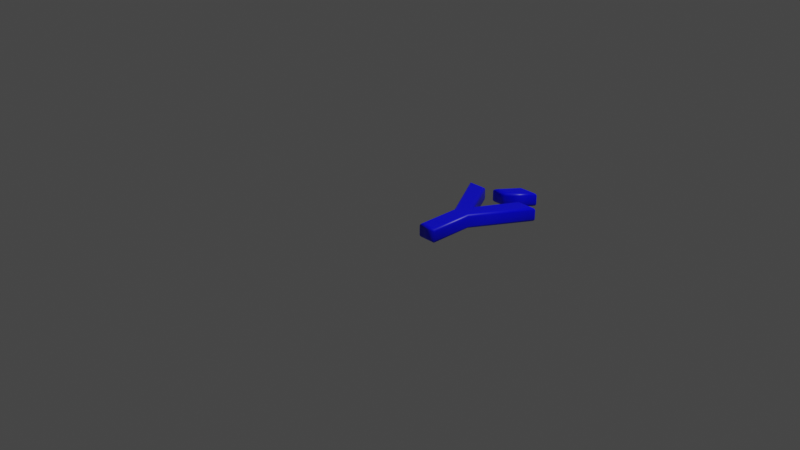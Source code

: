 # Source: 221.blend  (saved by Blender 2.83.19; exported with 4.5.12 LTS)
import bpy
from mathutils import Matrix  # noqa: F401  (used for matrix-valued properties, if any)

bpy.ops.wm.read_factory_settings(use_empty=True)
scene = bpy.context.scene
scene.name = 'Scene'

# ---- collections
col_collection = bpy.data.collections.new('Collection'); scene.collection.children.link(col_collection)

# ---- materials (node trees are filled in below, after node groups)
mat_material = bpy.data.materials.new('Material')
mat_material.alpha_threshold = 0.0
mat_material.use_transparent_shadow = False
mat_material.line_color = (0.0, 0.0, 0.0, 1.0)

# ---- material node trees
mat_material.use_nodes = True; mat_material.node_tree.nodes.clear()
_N = mat_material.node_tree.nodes; _L = mat_material.node_tree.links
n0 = _N.new('ShaderNodeOutputMaterial'); n0.name = 'Material Output'; n0.location = (300, 300)
n1 = _N.new('ShaderNodeBsdfPrincipled'); n1.name = 'Principled BSDF'; n1.location = (10, 300)
n1.distribution = 'GGX'
n1.subsurface_method = 'BURLEY'
n1.inputs[0].default_value = (0.0, 0.0, 1.0, 1.0)
n1.inputs[2].default_value = 0.4
n1.inputs[3].default_value = 1.45
n1.inputs[27].default_value = (0.0, 0.0, 0.0, 1.0)
n1.inputs[28].default_value = 1.0
_L.new(n1.outputs[0], n0.inputs[0])
n0.is_active_output = True

# ---- world
world_world = bpy.data.worlds.new('World'); scene.world = world_world
world_world.use_nodes = True; world_world.node_tree.nodes.clear()
_N = world_world.node_tree.nodes; _L = world_world.node_tree.links
n0 = _N.new('ShaderNodeOutputWorld'); n0.name = 'World Output'; n0.location = (300, 300)
n1 = _N.new('ShaderNodeBackground'); n1.name = 'Background'; n1.location = (10, 300)
n1.inputs[0].default_value = (0.05088, 0.05088, 0.05088, 1.0)
_L.new(n1.outputs[0], n0.inputs[0])
n0.is_active_output = True
world_world.color = (0.05088, 0.05088, 0.05088)
world_world.use_sun_shadow = False
world_world.sun_shadow_jitter_overblur = 0.0

# ---- cameras
cam_camera = bpy.data.cameras.new('Camera')
cam_camera.clip_end = 100.0
cam_camera.ortho_scale = 7.314

# ---- lights
light_light = bpy.data.lights.new('Light', 'POINT')
light_light.transmission_factor = 0.0
light_light.energy = 1000.0
light_light.shadow_soft_size = 0.1
light_light.shadow_maximum_resolution = 0.006
light_light.use_absolute_resolution = True

# ---- meshes
me_221 = bpy.data.meshes.new('221')
me_221.from_pydata([(0.3307, 1.138, 0.08), (0.4678, 1.322, 0.08), (0.5973, 1.322, 0.08), (0.4379, 1.138, 0.08), (0.3578, 0.4664, 0.08), (0.02576, 1.039, 0.08), (0.1754, 1.039, 0.08), (0.4288, 0.5806, 0.08), (0.6815, 1.039, 0.08), (0.8326, 1.039, 0.08), (0.4991, 0.4664, 0.08), (0.4991, 1.311e-09, 0.08), (0.3578, 1.311e-09, 0.08), (0.3307, 1.138, -0.08), (0.4678, 1.322, -0.08), (0.5973, 1.322, -0.08), (0.4379, 1.138, -0.08), (0.3578, 0.4664, -0.08), (0.02576, 1.039, -0.08), (0.1754, 1.039, -0.08), (0.4288, 0.5806, -0.08), (0.6815, 1.039, -0.08), (0.8326, 1.039, -0.08), (0.4991, 0.4664, -0.08), (0.4991, -3.577e-10, -0.08), (0.3578, -3.577e-10, -0.08), (0.3578, 0.4664, -0.08), (0.3463, 0.4633, -0.07772), (0.3366, 0.4607, -0.07121), (0.3301, 0.459, -0.06148), (0.3278, 0.4583, -0.05), (0.3278, 0.4583, 0.05), (0.3301, 0.459, 0.06148), (0.3366, 0.4607, 0.07121), (0.3463, 0.4633, 0.07772), (0.3578, 0.4664, 0.08), (0.02576, 1.039, -0.08), (0.005834, 1.051, -0.07772), (-0.01106, 1.061, -0.07121), (-0.02234, 1.067, -0.06148), (-0.02631, 1.069, -0.05), (-0.02631, 1.069, 0.05), (-0.02234, 1.067, 0.06148), (-0.01106, 1.061, 0.07121), (0.005834, 1.051, 0.07772), (0.02576, 1.039, 0.08), (0.1754, 1.039, -0.08), (0.1822, 1.051, -0.07772), (0.1879, 1.061, -0.07121), (0.1918, 1.067, -0.06148), (0.1931, 1.069, -0.05), (0.1931, 1.069, 0.05), (0.1918, 1.067, 0.06148), (0.1879, 1.061, 0.07121), (0.1822, 1.051, 0.07772), (0.1754, 1.039, 0.08), (0.4288, 0.5806, -0.08), (0.4288, 0.6043, -0.07772), (0.4288, 0.6245, -0.07121), (0.4288, 0.638, -0.06148), (0.4288, 0.6427, -0.05), (0.4288, 0.6427, 0.05), (0.4288, 0.638, 0.06148), (0.4288, 0.6245, 0.07121), (0.4288, 0.6043, 0.07772), (0.4288, 0.5806, 0.08), (0.6815, 1.039, -0.08), (0.6747, 1.051, -0.07772), (0.669, 1.061, -0.07121), (0.6651, 1.067, -0.06148), (0.6638, 1.069, -0.05), (0.6638, 1.069, 0.05), (0.6651, 1.067, 0.06148), (0.669, 1.061, 0.07121), (0.6747, 1.051, 0.07772), (0.6815, 1.039, 0.08), (0.8326, 1.039, -0.08), (0.8525, 1.051, -0.07772), (0.8695, 1.061, -0.07121), (0.8808, 1.067, -0.06148), (0.8848, 1.069, -0.05), (0.8848, 1.069, 0.05), (0.8808, 1.067, 0.06148), (0.8695, 1.061, 0.07121), (0.8525, 1.051, 0.07772), (0.8326, 1.039, 0.08), (0.4991, 0.4664, -0.08), (0.5106, 0.4633, -0.07772), (0.5203, 0.4607, -0.07121), (0.5268, 0.4589, -0.06148), (0.5291, 0.4583, -0.05), (0.5291, 0.4583, 0.05), (0.5268, 0.4589, 0.06148), (0.5203, 0.4607, 0.07121), (0.5106, 0.4633, 0.07772), (0.4991, 0.4664, 0.08), (0.4991, -3.577e-10, -0.08), (0.5106, -0.01148, -0.07772), (0.5203, -0.02121, -0.07121), (0.5268, -0.02772, -0.06148), (0.5291, -0.03, -0.05), (0.5291, -0.03, 0.05), (0.5268, -0.02772, 0.06148), (0.5203, -0.02121, 0.07121), (0.5106, -0.01148, 0.07772), (0.4991, 1.311e-09, 0.08), (0.3578, -3.577e-10, -0.08), (0.3463, -0.01148, -0.07772), (0.3366, -0.02121, -0.07121), (0.3301, -0.02772, -0.06148), (0.3278, -0.03, -0.05), (0.3278, -0.03, 0.05), (0.3301, -0.02772, 0.06148), (0.3366, -0.02121, 0.07121), (0.3463, -0.01148, 0.07772), (0.3578, 1.311e-09, 0.08), (0.3307, 1.138, -0.08), (0.3078, 1.127, -0.07772), (0.2884, 1.117, -0.07121), (0.2754, 1.11, -0.06148), (0.2708, 1.108, -0.05), (0.2708, 1.108, 0.05), (0.2754, 1.11, 0.06148), (0.2884, 1.117, 0.07121), (0.3078, 1.127, 0.07772), (0.3307, 1.138, 0.08), (0.4678, 1.322, -0.08), (0.462, 1.333, -0.07772), (0.4572, 1.343, -0.07121), (0.4539, 1.35, -0.06148), (0.4528, 1.352, -0.05), (0.4528, 1.352, 0.05), (0.4539, 1.35, 0.06148), (0.4572, 1.343, 0.07121), (0.462, 1.333, 0.07772), (0.4678, 1.322, 0.08), (0.5973, 1.322, -0.08), (0.6224, 1.333, -0.07772), (0.6438, 1.343, -0.07121), (0.658, 1.35, -0.06148), (0.663, 1.352, -0.05), (0.663, 1.352, 0.05), (0.658, 1.35, 0.06148), (0.6438, 1.343, 0.07121), (0.6224, 1.333, 0.07772), (0.5973, 1.322, 0.08), (0.4379, 1.138, -0.08), (0.4431, 1.127, -0.07772), (0.4476, 1.117, -0.07121), (0.4505, 1.11, -0.06148), (0.4516, 1.108, -0.05), (0.4516, 1.108, 0.05), (0.4505, 1.11, 0.06148), (0.4476, 1.117, 0.07121), (0.4431, 1.127, 0.07772), (0.4379, 1.138, 0.08)], [], [(4, 6, 5), (4, 7, 6), (7, 9, 8), (7, 10, 9), (4, 10, 7), (12, 10, 4), (12, 11, 10), (0, 2, 1), (0, 3, 2), (19, 17, 18), (20, 17, 19), (22, 20, 21), (23, 20, 22), (23, 17, 20), (23, 25, 17), (24, 25, 23), (15, 13, 14), (16, 13, 15), (27, 37, 36, 26), (28, 38, 37, 27), (29, 39, 38, 28), (30, 40, 39, 29), (31, 41, 40, 30), (32, 42, 41, 31), (33, 43, 42, 32), (34, 44, 43, 33), (35, 45, 44, 34), (37, 47, 46, 36), (38, 48, 47, 37), (39, 49, 48, 38), (40, 50, 49, 39), (41, 51, 50, 40), (42, 52, 51, 41), (43, 53, 52, 42), (44, 54, 53, 43), (45, 55, 54, 44), (47, 57, 56, 46), (48, 58, 57, 47), (49, 59, 58, 48), (50, 60, 59, 49), (51, 61, 60, 50), (52, 62, 61, 51), (53, 63, 62, 52), (54, 64, 63, 53), (55, 65, 64, 54), (57, 67, 66, 56), (58, 68, 67, 57), (59, 69, 68, 58), (60, 70, 69, 59), (61, 71, 70, 60), (62, 72, 71, 61), (63, 73, 72, 62), (64, 74, 73, 63), (65, 75, 74, 64), (67, 77, 76, 66), (68, 78, 77, 67), (69, 79, 78, 68), (70, 80, 79, 69), (71, 81, 80, 70), (72, 82, 81, 71), (73, 83, 82, 72), (74, 84, 83, 73), (75, 85, 84, 74), (77, 87, 86, 76), (78, 88, 87, 77), (79, 89, 88, 78), (80, 90, 89, 79), (81, 91, 90, 80), (82, 92, 91, 81), (83, 93, 92, 82), (84, 94, 93, 83), (85, 95, 94, 84), (87, 97, 96, 86), (88, 98, 97, 87), (89, 99, 98, 88), (90, 100, 99, 89), (91, 101, 100, 90), (92, 102, 101, 91), (93, 103, 102, 92), (94, 104, 103, 93), (95, 105, 104, 94), (97, 107, 106, 96), (98, 108, 107, 97), (99, 109, 108, 98), (100, 110, 109, 99), (101, 111, 110, 100), (102, 112, 111, 101), (103, 113, 112, 102), (104, 114, 113, 103), (105, 115, 114, 104), (107, 27, 26, 106), (108, 28, 27, 107), (109, 29, 28, 108), (110, 30, 29, 109), (111, 31, 30, 110), (112, 32, 31, 111), (113, 33, 32, 112), (114, 34, 33, 113), (115, 35, 34, 114), (117, 127, 126, 116), (118, 128, 127, 117), (119, 129, 128, 118), (120, 130, 129, 119), (121, 131, 130, 120), (122, 132, 131, 121), (123, 133, 132, 122), (124, 134, 133, 123), (125, 135, 134, 124), (127, 137, 136, 126), (128, 138, 137, 127), (129, 139, 138, 128), (130, 140, 139, 129), (131, 141, 140, 130), (132, 142, 141, 131), (133, 143, 142, 132), (134, 144, 143, 133), (135, 145, 144, 134), (137, 147, 146, 136), (138, 148, 147, 137), (139, 149, 148, 138), (140, 150, 149, 139), (141, 151, 150, 140), (142, 152, 151, 141), (143, 153, 152, 142), (144, 154, 153, 143), (145, 155, 154, 144), (147, 117, 116, 146), (148, 118, 117, 147), (149, 119, 118, 148), (150, 120, 119, 149), (151, 121, 120, 150), (152, 122, 121, 151), (153, 123, 122, 152), (154, 124, 123, 153), (155, 125, 124, 154)])
me_221.polygons.foreach_set('use_smooth', [0, 0, 0, 0, 0, 0, 0, 0, 0, 0, 0, 0, 0, 0, 0, 0, 0, 0, 1, 1, 1, 1, 1, 1, 1, 1, 1, 1, 1, 1, 1, 1, 1, 1, 1, 1, 1, 1, 1, 1, 1, 1, 1, 1, 1, 1, 1, 1, 1, 1, 1, 1, 1, 1, 1, 1, 1, 1, 1, 1, 1, 1, 1, 1, 1, 1, 1, 1, 1, 1, 1, 1, 1, 1, 1, 1, 1, 1, 1, 1, 1, 1, 1, 1, 1, 1, 1, 1, 1, 1, 1, 1, 1, 1, 1, 1, 1, 1, 1, 1, 1, 1, 1, 1, 1, 1, 1, 1, 1, 1, 1, 1, 1, 1, 1, 1, 1, 1, 1, 1, 1, 1, 1, 1, 1, 1, 1, 1, 1, 1, 1, 1, 1, 1, 1])
_uv = me_221.uv_layers.new(name='UVMap')
_uv.uv.foreach_set('vector', [0.2244, 0.7905, 0.4998, 0.8782, 0.4998, 0.9501, 0.2244, 0.7905, 0.2793, 0.7564, 0.4998, 0.8782, 0.2793, 0.7564, 0.4998, 0.5623, 0.4998, 0.6349, 0.2793, 0.7564, 0.2244, 0.7226, 0.4998, 0.5623, 0.2244, 0.7905, 0.2244, 0.7226, 0.2793, 0.7564, 0.0001798, 0.7905, 0.2244, 0.7226, 0.2244, 0.7905, 0.0001798, 0.7905, 0.0001799, 0.7226, 0.2244, 0.7226, 0.6704, 0.0001798, 0.7093, 0.1509, 0.6623, 0.1101, 0.6704, 0.0001798, 0.7093, 0.03395, 0.7093, 0.1509, 0.9998, 0.6342, 0.7244, 0.7219, 0.9998, 0.5623, 0.7793, 0.756, 0.7244, 0.7219, 0.9998, 0.6342, 0.9998, 0.9501, 0.7793, 0.756, 0.9998, 0.8775, 0.7244, 0.7898, 0.7793, 0.756, 0.9998, 0.9501, 0.7244, 0.7898, 0.7244, 0.7219, 0.7793, 0.756, 0.7244, 0.7898, 0.5002, 0.7219, 0.7244, 0.7219, 0.5002, 0.7898, 0.5002, 0.7219, 0.7244, 0.7898, 0.7093, 0.1513, 0.6704, 0.302, 0.6623, 0.1921, 0.7093, 0.2682, 0.6704, 0.302, 0.7093, 0.1513, 0.4752, 0.2343, 0.5806, 0.4843, 0.5766, 0.4823, 0.4703, 0.235, 0.4802, 0.2335, 0.5844, 0.4863, 0.5806, 0.4843, 0.4752, 0.2343, 0.4853, 0.2326, 0.588, 0.4883, 0.5844, 0.4863, 0.4802, 0.2335, 0.4907, 0.2317, 0.5918, 0.4901, 0.588, 0.4883, 0.4853, 0.2326, 0.5738, 0.2209, 0.5867, 0.4894, 0.5918, 0.4901, 0.4907, 0.2317, 0.5797, 0.2195, 0.5895, 0.4893, 0.5867, 0.4894, 0.5738, 0.2209, 0.5854, 0.2182, 0.5928, 0.4892, 0.5895, 0.4893, 0.5797, 0.2195, 0.5907, 0.217, 0.5969, 0.4892, 0.5928, 0.4892, 0.5854, 0.2182, 0.5957, 0.2158, 0.602, 0.4891, 0.5969, 0.4892, 0.5907, 0.217, 0.5806, 0.4843, 0.5486, 0.4994, 0.5494, 0.4957, 0.5766, 0.4823, 0.5844, 0.4863, 0.548, 0.5031, 0.5486, 0.4994, 0.5806, 0.4843, 0.588, 0.4883, 0.5476, 0.5068, 0.548, 0.5031, 0.5844, 0.4863, 0.5918, 0.4901, 0.5471, 0.511, 0.5476, 0.5068, 0.588, 0.4883, 0.5867, 0.4894, 0.5827, 0.5394, 0.5471, 0.511, 0.5918, 0.4901, 0.5895, 0.4893, 0.5867, 0.5445, 0.5827, 0.5394, 0.5867, 0.4894, 0.5928, 0.4892, 0.591, 0.5496, 0.5867, 0.5445, 0.5895, 0.4893, 0.5969, 0.4892, 0.5961, 0.5554, 0.591, 0.5496, 0.5928, 0.4892, 0.602, 0.4891, 0.602, 0.5619, 0.5961, 0.5554, 0.5969, 0.4892, 0.5486, 0.4994, 0.3618, 0.315, 0.369, 0.3059, 0.5494, 0.4957, 0.548, 0.5031, 0.3545, 0.3246, 0.3618, 0.315, 0.5486, 0.4994, 0.5476, 0.5068, 0.3471, 0.3344, 0.3545, 0.3246, 0.548, 0.5031, 0.5471, 0.511, 0.3396, 0.3443, 0.3471, 0.3344, 0.5476, 0.5068, 0.5827, 0.5394, 0.2634, 0.5085, 0.3396, 0.3443, 0.5471, 0.511, 0.5867, 0.5445, 0.2605, 0.518, 0.2634, 0.5085, 0.5827, 0.5394, 0.591, 0.5496, 0.2574, 0.5274, 0.2605, 0.518, 0.5867, 0.5445, 0.5961, 0.5554, 0.2543, 0.5362, 0.2574, 0.5274, 0.591, 0.5496, 0.602, 0.5619, 0.2514, 0.5443, 0.2543, 0.5362, 0.5961, 0.5554, 0.3618, 0.315, 0.1768, 0.3257, 0.1729, 0.3164, 0.369, 0.3059, 0.3545, 0.3246, 0.1803, 0.3352, 0.1768, 0.3257, 0.3618, 0.315, 0.3471, 0.3344, 0.1835, 0.3449, 0.1803, 0.3352, 0.3545, 0.3246, 0.3396, 0.3443, 0.1865, 0.3549, 0.1835, 0.3449, 0.3471, 0.3344, 0.2634, 0.5085, 0.04627, 0.3541, 0.1865, 0.3549, 0.3396, 0.3443, 0.2605, 0.518, 0.03625, 0.3539, 0.04627, 0.3541, 0.2634, 0.5085, 0.2574, 0.5274, 0.02576, 0.3536, 0.03625, 0.3539, 0.2605, 0.518, 0.2543, 0.5362, 0.0138, 0.3536, 0.02576, 0.3536, 0.2574, 0.5274, 0.2514, 0.5443, 0.0001798, 0.354, 0.0138, 0.3536, 0.2543, 0.5362, 0.1768, 0.3257, 0.1543, 0.2733, 0.1597, 0.2805, 0.1729, 0.3164, 0.1803, 0.3352, 0.149, 0.2661, 0.1543, 0.2733, 0.1768, 0.3257, 0.1835, 0.3449, 0.1436, 0.2588, 0.149, 0.2661, 0.1803, 0.3352, 0.1865, 0.3549, 0.1379, 0.2506, 0.1436, 0.2588, 0.1835, 0.3449, 0.04627, 0.3541, 0.1457, 0.2469, 0.1379, 0.2506, 0.1865, 0.3549, 0.03625, 0.3539, 0.1411, 0.2443, 0.1457, 0.2469, 0.04627, 0.3541, 0.02576, 0.3536, 0.1363, 0.2411, 0.1411, 0.2443, 0.03625, 0.3539, 0.0138, 0.3536, 0.1313, 0.237, 0.1363, 0.2411, 0.02576, 0.3536, 0.0001798, 0.354, 0.1255, 0.2315, 0.1313, 0.237, 0.0138, 0.3536, 0.1543, 0.2733, 0.3503, 0.1858, 0.353, 0.1919, 0.1597, 0.2805, 0.149, 0.2661, 0.3476, 0.1797, 0.3503, 0.1858, 0.1543, 0.2733, 0.1436, 0.2588, 0.3449, 0.1734, 0.3476, 0.1797, 0.149, 0.2661, 0.1379, 0.2506, 0.3421, 0.1668, 0.3449, 0.1734, 0.1436, 0.2588, 0.1457, 0.2469, 0.2997, 0.1076, 0.3421, 0.1668, 0.1379, 0.2506, 0.1411, 0.2443, 0.2967, 0.1036, 0.2997, 0.1076, 0.1457, 0.2469, 0.1363, 0.2411, 0.2939, 0.0998, 0.2967, 0.1036, 0.1411, 0.2443, 0.1313, 0.237, 0.2913, 0.09622, 0.2939, 0.0998, 0.1363, 0.2411, 0.1255, 0.2315, 0.2888, 0.09286, 0.2913, 0.09622, 0.1313, 0.237, 0.3503, 0.1858, 0.4473, 0.0501, 0.449, 0.05402, 0.353, 0.1919, 0.3476, 0.1797, 0.4456, 0.04618, 0.4473, 0.0501, 0.3503, 0.1858, 0.3449, 0.1734, 0.444, 0.04215, 0.4456, 0.04618, 0.3476, 0.1797, 0.3421, 0.1668, 0.4424, 0.03807, 0.444, 0.04215, 0.3449, 0.1734, 0.2997, 0.1076, 0.4406, 0.01789, 0.4424, 0.03807, 0.3421, 0.1668, 0.2967, 0.1036, 0.4402, 0.01403, 0.4406, 0.01789, 0.2997, 0.1076, 0.2939, 0.0998, 0.4398, 0.009954, 0.4402, 0.01403, 0.2967, 0.1036, 0.2913, 0.09622, 0.4394, 0.005423, 0.4398, 0.009954, 0.2939, 0.0998, 0.2888, 0.09286, 0.4392, 0.0001798, 0.4394, 0.005423, 0.2913, 0.09622, 0.4473, 0.0501, 0.4767, 0.05879, 0.4737, 0.0609, 0.449, 0.05402, 0.4456, 0.04618, 0.4796, 0.05662, 0.4767, 0.05879, 0.4473, 0.0501, 0.444, 0.04215, 0.4826, 0.05436, 0.4796, 0.05662, 0.4456, 0.04618, 0.4424, 0.03807, 0.4857, 0.05189, 0.4826, 0.05436, 0.444, 0.04215, 0.4406, 0.01789, 0.4966, 0.03438, 0.4857, 0.05189, 0.4424, 0.03807, 0.4402, 0.01403, 0.4995, 0.03118, 0.4966, 0.03438, 0.4406, 0.01789, 0.4398, 0.009954, 0.5027, 0.02748, 0.4995, 0.03118, 0.4402, 0.01403, 0.4394, 0.005423, 0.5063, 0.02323, 0.5027, 0.02748, 0.4398, 0.009954, 0.4392, 0.0001798, 0.5104, 0.0182, 0.5063, 0.02323, 0.4394, 0.005423, 0.4767, 0.05879, 0.4752, 0.2343, 0.4703, 0.235, 0.4737, 0.0609, 0.4796, 0.05662, 0.4802, 0.2335, 0.4752, 0.2343, 0.4767, 0.05879, 0.4826, 0.05436, 0.4853, 0.2326, 0.4802, 0.2335, 0.4796, 0.05662, 0.4857, 0.05189, 0.4907, 0.2317, 0.4853, 0.2326, 0.4826, 0.05436, 0.4966, 0.03438, 0.5738, 0.2209, 0.4907, 0.2317, 0.4857, 0.05189, 0.4995, 0.03118, 0.5797, 0.2195, 0.5738, 0.2209, 0.4966, 0.03438, 0.5027, 0.02748, 0.5854, 0.2182, 0.5797, 0.2195, 0.4995, 0.03118, 0.5063, 0.02323, 0.5907, 0.217, 0.5854, 0.2182, 0.5027, 0.02748, 0.5104, 0.0182, 0.5957, 0.2158, 0.5907, 0.217, 0.5063, 0.02323, 0.6317, 0.2228, 0.6333, 0.2378, 0.6329, 0.2353, 0.6325, 0.2297, 0.6291, 0.2018, 0.6386, 0.2322, 0.6333, 0.2378, 0.6317, 0.2228, 0.6226, 0.1468, 0.6228, 0.249, 0.6386, 0.2322, 0.6291, 0.2018, 0.6033, 0.0001798, 0.6521, 0.2271, 0.6228, 0.249, 0.6226, 0.1468, 0.632, 0.1057, 0.6071, 0.202, 0.6521, 0.2271, 0.6033, 0.0001798, 0.6344, 0.1258, 0.6073, 0.2158, 0.6071, 0.202, 0.632, 0.1057, 0.6365, 0.1452, 0.6063, 0.2287, 0.6073, 0.2158, 0.6344, 0.1258, 0.6386, 0.164, 0.6046, 0.2409, 0.6063, 0.2287, 0.6365, 0.1452, 0.6406, 0.183, 0.6023, 0.2527, 0.6046, 0.2409, 0.6386, 0.164, 0.6333, 0.2378, 0.6342, 0.2506, 0.6335, 0.2438, 0.6329, 0.2353, 0.6386, 0.2322, 0.6366, 0.2716, 0.6342, 0.2506, 0.6333, 0.2378, 0.6228, 0.249, 0.6429, 0.3269, 0.6366, 0.2716, 0.6386, 0.2322, 0.6521, 0.2271, 0.6619, 0.474, 0.6429, 0.3269, 0.6228, 0.249, 0.6071, 0.202, 0.6383, 0.3748, 0.6619, 0.474, 0.6521, 0.2271, 0.6073, 0.2158, 0.635, 0.356, 0.6383, 0.3748, 0.6071, 0.202, 0.6063, 0.2287, 0.6321, 0.3378, 0.635, 0.356, 0.6073, 0.2158, 0.6046, 0.2409, 0.6295, 0.3198, 0.6321, 0.3378, 0.6063, 0.2287, 0.6023, 0.2527, 0.627, 0.3014, 0.6295, 0.3198, 0.6046, 0.2409, 0.6342, 0.2506, 0.6324, 0.2354, 0.6331, 0.2385, 0.6335, 0.2438, 0.6366, 0.2716, 0.6281, 0.2382, 0.6324, 0.2354, 0.6342, 0.2506, 0.6429, 0.3269, 0.6392, 0.2332, 0.6281, 0.2382, 0.6366, 0.2716, 0.6619, 0.474, 0.6148, 0.2394, 0.6392, 0.2332, 0.6429, 0.3269, 0.6383, 0.3748, 0.6576, 0.2781, 0.6148, 0.2394, 0.6619, 0.474, 0.635, 0.356, 0.6573, 0.2647, 0.6576, 0.2781, 0.6383, 0.3748, 0.6321, 0.3378, 0.6582, 0.2522, 0.6573, 0.2647, 0.635, 0.356, 0.6295, 0.3198, 0.6598, 0.2404, 0.6582, 0.2522, 0.6321, 0.3378, 0.627, 0.3014, 0.6619, 0.2292, 0.6598, 0.2404, 0.6295, 0.3198, 0.6324, 0.2354, 0.6317, 0.2228, 0.6325, 0.2297, 0.6331, 0.2385, 0.6281, 0.2382, 0.6291, 0.2018, 0.6317, 0.2228, 0.6324, 0.2354, 0.6392, 0.2332, 0.6226, 0.1468, 0.6291, 0.2018, 0.6281, 0.2382, 0.6148, 0.2394, 0.6033, 0.0001798, 0.6226, 0.1468, 0.6392, 0.2332, 0.6576, 0.2781, 0.632, 0.1057, 0.6033, 0.0001798, 0.6148, 0.2394, 0.6573, 0.2647, 0.6344, 0.1258, 0.632, 0.1057, 0.6576, 0.2781, 0.6582, 0.2522, 0.6365, 0.1452, 0.6344, 0.1258, 0.6573, 0.2647, 0.6598, 0.2404, 0.6386, 0.164, 0.6365, 0.1452, 0.6582, 0.2522, 0.6619, 0.2292, 0.6406, 0.183, 0.6386, 0.164, 0.6598, 0.2404])
me_221.materials.append(mat_material)
me_221.use_remesh_fix_poles = True
me_221.use_remesh_preserve_attributes = False
me_221.use_mirror_vertex_groups = False
me_221.update()

# ---- objects
ob_light = bpy.data.objects.new('Light', light_light)
ob_camera = bpy.data.objects.new('Camera', cam_camera)
ob_221 = bpy.data.objects.new('221', me_221)

# ---- transforms, parenting, visibility, modifiers, constraints
ob_light.location = (4.076, 1.005, 5.904)
ob_light.rotation_euler = (0.6503, 0.05522, 1.866)
ob_light.lock_rotations_4d = False
ob_light.empty_display_type = 'ARROWS'
ob_light.color = (0.0, 0.0, 0.0, 0.0)
ob_light.lineart.crease_threshold = 0.0
ob_camera.location = (7.359, -6.926, 4.958)
ob_camera.rotation_euler = (1.109, 0.0, 0.8149)
ob_camera.lock_rotations_4d = False
ob_camera.empty_display_type = 'ARROWS'
ob_camera.color = (0.0, 0.0, 0.0, 0.0)
ob_camera.display_type = 'WIRE'
ob_camera.lineart.crease_threshold = 0.0
ob_221.location = (0.0, 0.0, 0.0)
ob_221.lineart.crease_threshold = 0.0

# ---- collection membership
col_collection.objects.link(ob_light)
col_collection.objects.link(ob_camera)
col_collection.objects.link(ob_221)

# ---- scene / render settings (as saved in the file)
scene.camera = ob_camera
scene.frame_start = 1; scene.frame_end = 250; scene.frame_set(1)
scene.render.engine = 'BLENDER_EEVEE_NEXT'
scene.cycles.use_denoising = False
scene.cycles.samples = 128
scene.cycles.sampling_pattern = 'TABULATED_SOBOL'
scene.cycles.use_adaptive_sampling = False
scene.cycles.use_light_tree = False
scene.view_settings.view_transform = 'Filmic'
bpy.context.view_layer.update()
